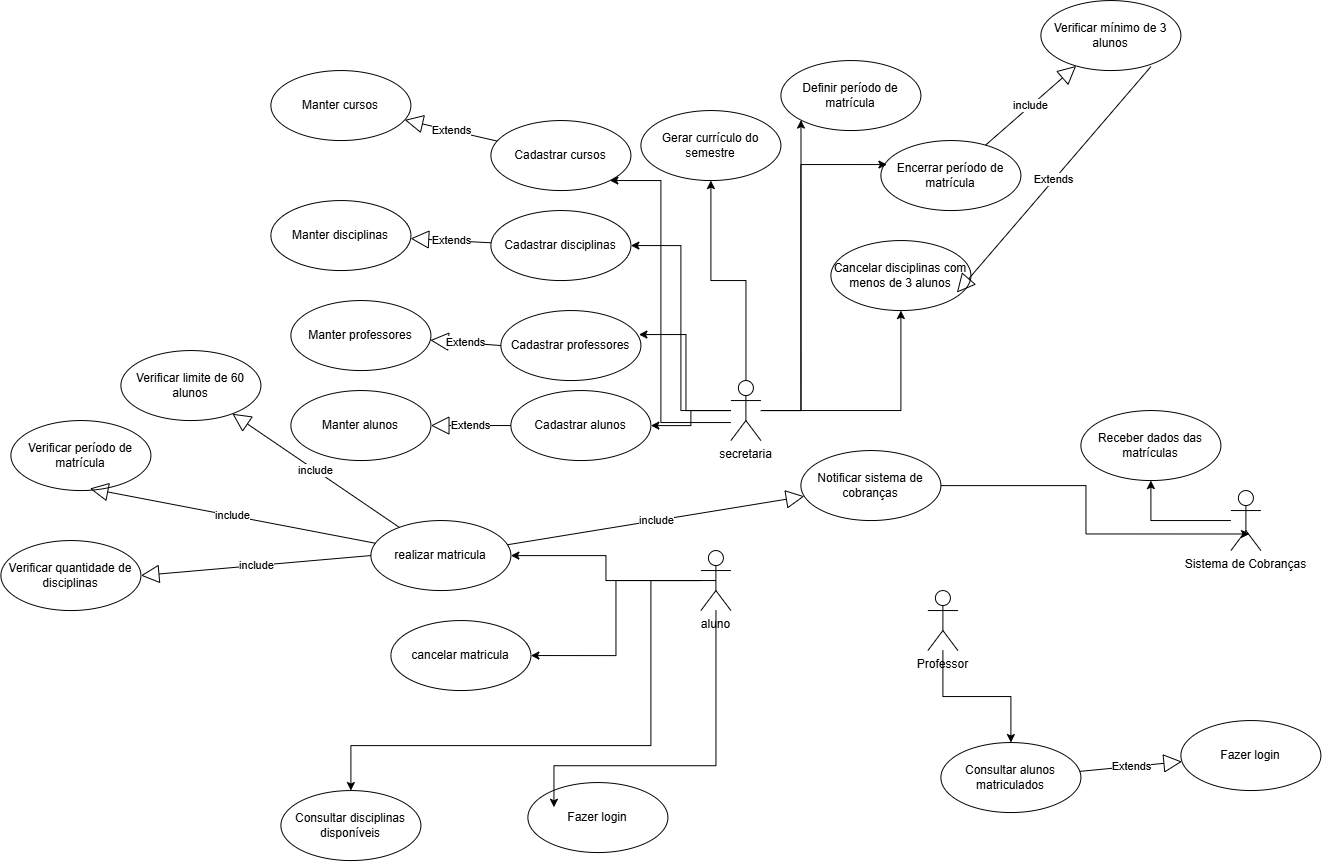

The diagram above was exported from draw.io. Its source (the exported page's mxGraphModel, read from the mxfile embedded in the PNG):
<mxGraphModel dx="2052" dy="996" grid="0" gridSize="10" guides="1" tooltips="1" connect="1" arrows="1" fold="1" page="0" pageScale="1" pageWidth="827" pageHeight="1169" math="0" shadow="0">
  <root>
    <mxCell id="0" />
    <mxCell id="1" parent="0" />
    <mxCell id="MLJg2QAN8g_5ZmN8xp59-8" edge="1" parent="1" source="MLJg2QAN8g_5ZmN8xp59-6" style="edgeStyle=orthogonalEdgeStyle;rounded=0;orthogonalLoop=1;jettySize=auto;html=1;" target="MLJg2QAN8g_5ZmN8xp59-9" value="">
      <mxGeometry relative="1" as="geometry">
        <mxPoint x="475" y="170" as="targetPoint" />
      </mxGeometry>
    </mxCell>
    <mxCell id="MLJg2QAN8g_5ZmN8xp59-44" edge="1" parent="1" source="MLJg2QAN8g_5ZmN8xp59-6" style="edgeStyle=orthogonalEdgeStyle;rounded=0;orthogonalLoop=1;jettySize=auto;html=1;" target="MLJg2QAN8g_5ZmN8xp59-23">
      <mxGeometry relative="1" as="geometry" />
    </mxCell>
    <mxCell id="MLJg2QAN8g_5ZmN8xp59-48" edge="1" parent="1" source="MLJg2QAN8g_5ZmN8xp59-6" style="edgeStyle=orthogonalEdgeStyle;rounded=0;orthogonalLoop=1;jettySize=auto;html=1;entryX=1;entryY=0.5;entryDx=0;entryDy=0;" target="MLJg2QAN8g_5ZmN8xp59-19">
      <mxGeometry relative="1" as="geometry" />
    </mxCell>
    <mxCell id="MLJg2QAN8g_5ZmN8xp59-50" edge="1" parent="1" source="MLJg2QAN8g_5ZmN8xp59-6" style="edgeStyle=orthogonalEdgeStyle;rounded=0;orthogonalLoop=1;jettySize=auto;html=1;entryX=0;entryY=1;entryDx=0;entryDy=0;" target="MLJg2QAN8g_5ZmN8xp59-24">
      <mxGeometry relative="1" as="geometry" />
    </mxCell>
    <mxCell id="MLJg2QAN8g_5ZmN8xp59-52" edge="1" parent="1" source="MLJg2QAN8g_5ZmN8xp59-6" style="edgeStyle=orthogonalEdgeStyle;rounded=0;orthogonalLoop=1;jettySize=auto;html=1;" target="MLJg2QAN8g_5ZmN8xp59-26">
      <mxGeometry relative="1" as="geometry" />
    </mxCell>
    <mxCell id="MLJg2QAN8g_5ZmN8xp59-6" parent="1" style="shape=umlActor;verticalLabelPosition=bottom;verticalAlign=top;html=1;" value="secretaria" vertex="1">
      <mxGeometry height="60" width="30" x="460" y="240" as="geometry" />
    </mxCell>
    <mxCell id="MLJg2QAN8g_5ZmN8xp59-9" parent="1" style="ellipse;whiteSpace=wrap;html=1;" value="Gerar currículo do semestre" vertex="1">
      <mxGeometry height="70" width="140" x="370" y="-30" as="geometry" />
    </mxCell>
    <mxCell id="MLJg2QAN8g_5ZmN8xp59-10" parent="1" style="ellipse;whiteSpace=wrap;html=1;" value="Cadastrar cursos" vertex="1">
      <mxGeometry height="70" width="140" x="220" y="-20" as="geometry" />
    </mxCell>
    <mxCell id="MLJg2QAN8g_5ZmN8xp59-11" parent="1" style="ellipse;whiteSpace=wrap;html=1;" value="Manter cursos" vertex="1">
      <mxGeometry height="70" width="140" y="-70" as="geometry" />
    </mxCell>
    <mxCell id="MLJg2QAN8g_5ZmN8xp59-14" edge="1" parent="1" source="MLJg2QAN8g_5ZmN8xp59-13" style="edgeStyle=orthogonalEdgeStyle;rounded=0;orthogonalLoop=1;jettySize=auto;html=1;exitX=0.5;exitY=0.5;exitDx=0;exitDy=0;exitPerimeter=0;" target="MLJg2QAN8g_5ZmN8xp59-15">
      <mxGeometry relative="1" as="geometry">
        <mxPoint x="350" y="440" as="targetPoint" />
      </mxGeometry>
    </mxCell>
    <mxCell id="MLJg2QAN8g_5ZmN8xp59-35" edge="1" parent="1" source="MLJg2QAN8g_5ZmN8xp59-13" style="edgeStyle=orthogonalEdgeStyle;rounded=0;orthogonalLoop=1;jettySize=auto;html=1;" target="MLJg2QAN8g_5ZmN8xp59-17">
      <mxGeometry relative="1" as="geometry">
        <Array as="points">
          <mxPoint x="380" y="440" />
          <mxPoint x="380" y="605" />
        </Array>
      </mxGeometry>
    </mxCell>
    <mxCell id="MLJg2QAN8g_5ZmN8xp59-36" edge="1" parent="1" source="MLJg2QAN8g_5ZmN8xp59-13" style="edgeStyle=orthogonalEdgeStyle;rounded=0;orthogonalLoop=1;jettySize=auto;html=1;entryX=1;entryY=0.5;entryDx=0;entryDy=0;" target="MLJg2QAN8g_5ZmN8xp59-16">
      <mxGeometry relative="1" as="geometry" />
    </mxCell>
    <mxCell id="MLJg2QAN8g_5ZmN8xp59-13" parent="1" style="shape=umlActor;verticalLabelPosition=bottom;verticalAlign=top;html=1;" value="aluno" vertex="1">
      <mxGeometry height="60" width="30" x="430" y="410" as="geometry" />
    </mxCell>
    <mxCell id="MLJg2QAN8g_5ZmN8xp59-15" parent="1" style="ellipse;whiteSpace=wrap;html=1;" value="realizar matricula" vertex="1">
      <mxGeometry height="70" width="140" x="100" y="380" as="geometry" />
    </mxCell>
    <mxCell id="MLJg2QAN8g_5ZmN8xp59-16" parent="1" style="ellipse;whiteSpace=wrap;html=1;" value="cancelar matricula" vertex="1">
      <mxGeometry height="70" width="140" x="120" y="480" as="geometry" />
    </mxCell>
    <mxCell id="MLJg2QAN8g_5ZmN8xp59-17" parent="1" style="ellipse;whiteSpace=wrap;html=1;" value="Consultar disciplinas disponíveis" vertex="1">
      <mxGeometry height="70" width="140" x="10" y="650" as="geometry" />
    </mxCell>
    <mxCell id="MLJg2QAN8g_5ZmN8xp59-18" parent="1" style="ellipse;whiteSpace=wrap;html=1;" value="Manter disciplinas" vertex="1">
      <mxGeometry height="70" width="140" y="60" as="geometry" />
    </mxCell>
    <mxCell id="MLJg2QAN8g_5ZmN8xp59-19" parent="1" style="ellipse;whiteSpace=wrap;html=1;" value="Cadastrar disciplinas" vertex="1">
      <mxGeometry height="70" width="140" x="220" y="70" as="geometry" />
    </mxCell>
    <mxCell id="MLJg2QAN8g_5ZmN8xp59-20" parent="1" style="ellipse;whiteSpace=wrap;html=1;" value="Cadastrar professores" vertex="1">
      <mxGeometry height="70" width="140" x="230" y="170" as="geometry" />
    </mxCell>
    <mxCell id="MLJg2QAN8g_5ZmN8xp59-21" parent="1" style="ellipse;whiteSpace=wrap;html=1;" value="Manter professores" vertex="1">
      <mxGeometry height="70" width="140" x="20" y="160" as="geometry" />
    </mxCell>
    <mxCell id="MLJg2QAN8g_5ZmN8xp59-22" parent="1" style="ellipse;whiteSpace=wrap;html=1;" value="Manter alunos" vertex="1">
      <mxGeometry height="70" width="140" x="20" y="250" as="geometry" />
    </mxCell>
    <mxCell id="MLJg2QAN8g_5ZmN8xp59-23" parent="1" style="ellipse;whiteSpace=wrap;html=1;" value="Cadastrar alunos" vertex="1">
      <mxGeometry height="70" width="140" x="240" y="250" as="geometry" />
    </mxCell>
    <mxCell id="MLJg2QAN8g_5ZmN8xp59-24" parent="1" style="ellipse;whiteSpace=wrap;html=1;" value="Definir período de matrícula" vertex="1">
      <mxGeometry height="70" width="140" x="510" y="-80" as="geometry" />
    </mxCell>
    <mxCell id="MLJg2QAN8g_5ZmN8xp59-25" parent="1" style="ellipse;whiteSpace=wrap;html=1;" value="Encerrar período de matrícula" vertex="1">
      <mxGeometry height="70" width="140" x="610" as="geometry" />
    </mxCell>
    <mxCell id="MLJg2QAN8g_5ZmN8xp59-26" parent="1" style="ellipse;whiteSpace=wrap;html=1;" value="Cancelar disciplinas com menos de 3 alunos" vertex="1">
      <mxGeometry height="70" width="140" x="560" y="100" as="geometry" />
    </mxCell>
    <mxCell id="MLJg2QAN8g_5ZmN8xp59-27" parent="1" style="ellipse;whiteSpace=wrap;html=1;" value="Fazer login" vertex="1">
      <mxGeometry height="70" width="140" x="257" y="642" as="geometry" />
    </mxCell>
    <mxCell id="MLJg2QAN8g_5ZmN8xp59-54" edge="1" parent="1" source="MLJg2QAN8g_5ZmN8xp59-28" style="edgeStyle=orthogonalEdgeStyle;rounded=0;orthogonalLoop=1;jettySize=auto;html=1;" target="MLJg2QAN8g_5ZmN8xp59-30">
      <mxGeometry relative="1" as="geometry" />
    </mxCell>
    <mxCell id="MLJg2QAN8g_5ZmN8xp59-28" parent="1" style="shape=umlActor;verticalLabelPosition=bottom;verticalAlign=top;html=1;" value="Professor" vertex="1">
      <mxGeometry height="60" width="30" x="657" y="450" as="geometry" />
    </mxCell>
    <mxCell id="MLJg2QAN8g_5ZmN8xp59-29" parent="1" style="ellipse;whiteSpace=wrap;html=1;" value="Fazer login" vertex="1">
      <mxGeometry height="70" width="140" x="910" y="580" as="geometry" />
    </mxCell>
    <mxCell id="MLJg2QAN8g_5ZmN8xp59-30" parent="1" style="ellipse;whiteSpace=wrap;html=1;" value="Consultar alunos matriculados" vertex="1">
      <mxGeometry height="70" width="140" x="670" y="602" as="geometry" />
    </mxCell>
    <mxCell id="MLJg2QAN8g_5ZmN8xp59-69" edge="1" parent="1" source="MLJg2QAN8g_5ZmN8xp59-31" style="edgeStyle=orthogonalEdgeStyle;rounded=0;orthogonalLoop=1;jettySize=auto;html=1;" target="MLJg2QAN8g_5ZmN8xp59-34">
      <mxGeometry relative="1" as="geometry" />
    </mxCell>
    <mxCell id="MLJg2QAN8g_5ZmN8xp59-31" parent="1" style="shape=umlActor;verticalLabelPosition=bottom;verticalAlign=top;html=1;" value="Sistema de Cobranças" vertex="1">
      <mxGeometry height="60" width="30" x="960" y="350" as="geometry" />
    </mxCell>
    <mxCell id="MLJg2QAN8g_5ZmN8xp59-34" parent="1" style="ellipse;whiteSpace=wrap;html=1;" value="Receber dados das matrículas" vertex="1">
      <mxGeometry height="70" width="140" x="810" y="270" as="geometry" />
    </mxCell>
    <mxCell id="MLJg2QAN8g_5ZmN8xp59-40" edge="1" parent="1" source="MLJg2QAN8g_5ZmN8xp59-20" style="endArrow=block;endSize=16;endFill=0;html=1;rounded=0;exitX=0;exitY=0.5;exitDx=0;exitDy=0;" target="MLJg2QAN8g_5ZmN8xp59-21" value="Extends">
      <mxGeometry relative="1" width="160" as="geometry">
        <mxPoint x="390" y="190" as="sourcePoint" />
        <mxPoint x="550" y="190" as="targetPoint" />
      </mxGeometry>
    </mxCell>
    <mxCell id="MLJg2QAN8g_5ZmN8xp59-41" edge="1" parent="1" source="MLJg2QAN8g_5ZmN8xp59-23" style="endArrow=block;endSize=16;endFill=0;html=1;rounded=0;" target="MLJg2QAN8g_5ZmN8xp59-22" value="Extends">
      <mxGeometry relative="1" width="160" as="geometry">
        <mxPoint x="271" y="205" as="sourcePoint" />
        <mxPoint x="200" y="200" as="targetPoint" />
      </mxGeometry>
    </mxCell>
    <mxCell id="MLJg2QAN8g_5ZmN8xp59-42" edge="1" parent="1" source="MLJg2QAN8g_5ZmN8xp59-19" style="endArrow=block;endSize=16;endFill=0;html=1;rounded=0;" target="MLJg2QAN8g_5ZmN8xp59-18" value="Extends">
      <mxGeometry relative="1" width="160" as="geometry">
        <mxPoint x="290" y="180" as="sourcePoint" />
        <mxPoint x="190" y="150" as="targetPoint" />
      </mxGeometry>
    </mxCell>
    <mxCell id="MLJg2QAN8g_5ZmN8xp59-43" edge="1" parent="1" source="MLJg2QAN8g_5ZmN8xp59-10" style="endArrow=block;endSize=16;endFill=0;html=1;rounded=0;" target="MLJg2QAN8g_5ZmN8xp59-11" value="Extends">
      <mxGeometry relative="1" width="160" as="geometry">
        <mxPoint x="270" y="104" as="sourcePoint" />
        <mxPoint x="190" y="100" as="targetPoint" />
      </mxGeometry>
    </mxCell>
    <mxCell id="MLJg2QAN8g_5ZmN8xp59-47" edge="1" parent="1" source="MLJg2QAN8g_5ZmN8xp59-6" style="edgeStyle=orthogonalEdgeStyle;rounded=0;orthogonalLoop=1;jettySize=auto;html=1;entryX=0.986;entryY=0.343;entryDx=0;entryDy=0;entryPerimeter=0;" target="MLJg2QAN8g_5ZmN8xp59-20">
      <mxGeometry relative="1" as="geometry" />
    </mxCell>
    <mxCell id="MLJg2QAN8g_5ZmN8xp59-49" edge="1" parent="1" style="edgeStyle=orthogonalEdgeStyle;rounded=0;orthogonalLoop=1;jettySize=auto;html=1;" target="MLJg2QAN8g_5ZmN8xp59-10">
      <mxGeometry relative="1" as="geometry">
        <Array as="points">
          <mxPoint x="390" y="282" />
          <mxPoint x="390" y="40" />
        </Array>
        <mxPoint x="460" y="282" as="sourcePoint" />
        <mxPoint x="353.98" y="40.01999999999998" as="targetPoint" />
      </mxGeometry>
    </mxCell>
    <mxCell id="MLJg2QAN8g_5ZmN8xp59-51" edge="1" parent="1" source="MLJg2QAN8g_5ZmN8xp59-6" style="edgeStyle=orthogonalEdgeStyle;rounded=0;orthogonalLoop=1;jettySize=auto;html=1;entryX=0.043;entryY=0.343;entryDx=0;entryDy=0;entryPerimeter=0;" target="MLJg2QAN8g_5ZmN8xp59-25">
      <mxGeometry relative="1" as="geometry">
        <Array as="points">
          <mxPoint x="530" y="270" />
          <mxPoint x="530" y="24" />
        </Array>
      </mxGeometry>
    </mxCell>
    <mxCell id="MLJg2QAN8g_5ZmN8xp59-55" edge="1" parent="1" source="MLJg2QAN8g_5ZmN8xp59-30" style="endArrow=block;endSize=16;endFill=0;html=1;rounded=0;" target="MLJg2QAN8g_5ZmN8xp59-29" value="Extends">
      <mxGeometry relative="1" width="160" as="geometry">
        <mxPoint x="940" y="574" as="sourcePoint" />
        <mxPoint x="870" y="580" as="targetPoint" />
      </mxGeometry>
    </mxCell>
    <mxCell id="MLJg2QAN8g_5ZmN8xp59-56" parent="1" style="ellipse;whiteSpace=wrap;html=1;" value="Verificar período de matrícula" vertex="1">
      <mxGeometry height="70" width="140" x="-260" y="280" as="geometry" />
    </mxCell>
    <mxCell id="MLJg2QAN8g_5ZmN8xp59-57" parent="1" style="ellipse;whiteSpace=wrap;html=1;" value="Verificar quantidade de disciplinas" vertex="1">
      <mxGeometry height="70" width="140" x="-270" y="400" as="geometry" />
    </mxCell>
    <mxCell id="MLJg2QAN8g_5ZmN8xp59-58" parent="1" style="ellipse;whiteSpace=wrap;html=1;" value="Notificar sistema de cobranças" vertex="1">
      <mxGeometry height="70" width="140" x="530" y="310" as="geometry" />
    </mxCell>
    <mxCell id="MLJg2QAN8g_5ZmN8xp59-59" parent="1" style="ellipse;whiteSpace=wrap;html=1;" value="Verificar limite de 60 alunos" vertex="1">
      <mxGeometry height="70" width="140" x="-150" y="210" as="geometry" />
    </mxCell>
    <mxCell id="MLJg2QAN8g_5ZmN8xp59-60" edge="1" parent="1" source="MLJg2QAN8g_5ZmN8xp59-15" style="endArrow=block;endSize=16;endFill=0;html=1;rounded=0;" target="MLJg2QAN8g_5ZmN8xp59-58" value="include">
      <mxGeometry relative="1" width="160" as="geometry">
        <mxPoint x="180" y="480" as="sourcePoint" />
        <mxPoint x="30" y="638" as="targetPoint" />
      </mxGeometry>
    </mxCell>
    <mxCell id="MLJg2QAN8g_5ZmN8xp59-61" edge="1" parent="1" source="MLJg2QAN8g_5ZmN8xp59-15" style="endArrow=block;endSize=16;endFill=0;html=1;rounded=0;entryX=1;entryY=0.5;entryDx=0;entryDy=0;exitX=0;exitY=0.5;exitDx=0;exitDy=0;" target="MLJg2QAN8g_5ZmN8xp59-57" value="include">
      <mxGeometry relative="1" width="160" as="geometry">
        <mxPoint x="162" y="460" as="sourcePoint" />
        <mxPoint x="-80" y="512" as="targetPoint" />
      </mxGeometry>
    </mxCell>
    <mxCell id="MLJg2QAN8g_5ZmN8xp59-62" edge="1" parent="1" source="MLJg2QAN8g_5ZmN8xp59-15" style="endArrow=block;endSize=16;endFill=0;html=1;rounded=0;entryX=0.564;entryY=0.971;entryDx=0;entryDy=0;entryPerimeter=0;" target="MLJg2QAN8g_5ZmN8xp59-56" value="include">
      <mxGeometry relative="1" width="160" as="geometry">
        <mxPoint x="-28" y="390" as="sourcePoint" />
        <mxPoint x="-90" y="411" as="targetPoint" />
      </mxGeometry>
    </mxCell>
    <mxCell id="MLJg2QAN8g_5ZmN8xp59-63" edge="1" parent="1" source="MLJg2QAN8g_5ZmN8xp59-15" style="endArrow=block;endSize=16;endFill=0;html=1;rounded=0;" target="MLJg2QAN8g_5ZmN8xp59-59" value="include">
      <mxGeometry relative="1" width="160" as="geometry">
        <mxPoint x="276" y="435" as="sourcePoint" />
        <mxPoint x="-10" y="380" as="targetPoint" />
      </mxGeometry>
    </mxCell>
    <mxCell id="MLJg2QAN8g_5ZmN8xp59-65" parent="1" style="ellipse;whiteSpace=wrap;html=1;" value="Verificar mínimo de 3 alunos" vertex="1">
      <mxGeometry height="70" width="140" x="770" y="-140" as="geometry" />
    </mxCell>
    <mxCell id="MLJg2QAN8g_5ZmN8xp59-66" edge="1" parent="1" source="MLJg2QAN8g_5ZmN8xp59-25" style="endArrow=block;endSize=16;endFill=0;html=1;rounded=0;" target="MLJg2QAN8g_5ZmN8xp59-65" value="include">
      <mxGeometry relative="1" width="160" as="geometry">
        <mxPoint x="940" y="-120" as="sourcePoint" />
        <mxPoint x="790" y="38" as="targetPoint" />
      </mxGeometry>
    </mxCell>
    <mxCell id="MLJg2QAN8g_5ZmN8xp59-67" edge="1" parent="1" source="MLJg2QAN8g_5ZmN8xp59-65" style="endArrow=block;endSize=16;endFill=0;html=1;rounded=0;entryX=0.9;entryY=0.743;entryDx=0;entryDy=0;entryPerimeter=0;exitX=0.786;exitY=0.943;exitDx=0;exitDy=0;exitPerimeter=0;" target="MLJg2QAN8g_5ZmN8xp59-26" value="Extends">
      <mxGeometry relative="1" width="160" as="geometry">
        <mxPoint x="900" y="-26" as="sourcePoint" />
        <mxPoint x="820" y="-30" as="targetPoint" />
      </mxGeometry>
    </mxCell>
    <mxCell id="MLJg2QAN8g_5ZmN8xp59-70" edge="1" parent="1" source="MLJg2QAN8g_5ZmN8xp59-58" style="edgeStyle=orthogonalEdgeStyle;rounded=0;orthogonalLoop=1;jettySize=auto;html=1;entryX=0.62;entryY=0.724;entryDx=0;entryDy=0;entryPerimeter=0;" target="MLJg2QAN8g_5ZmN8xp59-31">
      <mxGeometry relative="1" as="geometry" />
    </mxCell>
    <mxCell id="MLJg2QAN8g_5ZmN8xp59-71" edge="1" parent="1" source="MLJg2QAN8g_5ZmN8xp59-13" style="edgeStyle=orthogonalEdgeStyle;rounded=0;orthogonalLoop=1;jettySize=auto;html=1;entryX=0.186;entryY=0.353;entryDx=0;entryDy=0;entryPerimeter=0;" target="MLJg2QAN8g_5ZmN8xp59-27">
      <mxGeometry relative="1" as="geometry">
        <Array as="points">
          <mxPoint x="445.06" y="625.18" />
          <mxPoint x="283.06" y="625.18" />
        </Array>
      </mxGeometry>
    </mxCell>
  </root>
</mxGraphModel>